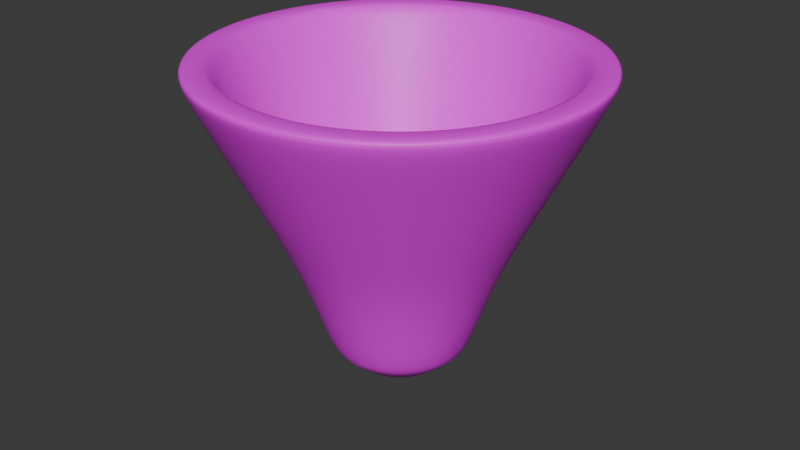 # Source: Cone.blend  (saved by Blender 4.1.24; exported with 4.5.12 LTS)
import bpy
from mathutils import Matrix  # noqa: F401  (used for matrix-valued properties, if any)

bpy.ops.wm.read_factory_settings(use_empty=True)
scene = bpy.context.scene
scene.name = 'Scene'

# ---- collections
col_collection = bpy.data.collections.new('Collection'); scene.collection.children.link(col_collection)

# ---- images (referenced by path relative to the original .blend; pixels are not part of the script)
import os
ASSET_DIR = os.environ.get("B2B_ASSET_DIR", "")  # directory of the original .blend (textures are referenced by path, not embedded)
HERE = os.path.dirname(os.path.abspath(__file__))  # packed textures are extracted next to this script under _unpacked/

def load_image(name, relpath, width, height, colorspace="sRGB"):
    """Load a texture the original file referenced (path relative to the .blend, or extracted next to this script)."""
    p = next((c for c in (os.path.join(HERE, relpath), os.path.join(ASSET_DIR, relpath)) if relpath and os.path.exists(c)), "")
    if p:
        img = bpy.data.images.load(p, check_existing=True)
        img.name = name
    else:  # same state as the original file: an image datablock whose file is absent (Cycles renders it pink)
        img = bpy.data.images.new(name, width, height)
        img.source = "FILE"
        img.filepath = "//" + (relpath or name)
    img.colorspace_settings.name = colorspace
    return img
img_colour_palette_png = load_image('colour_palette.png', 'textures/colour_palette.png', 1024, 1024, 'sRGB')

# ---- materials (node trees are filled in below, after node groups)
mat_colour_palette = bpy.data.materials.new('colour_palette')
mat_colour_palette.use_transparent_shadow = False

# ---- material node trees
mat_colour_palette.use_nodes = True; mat_colour_palette.node_tree.nodes.clear()
_N = mat_colour_palette.node_tree.nodes; _L = mat_colour_palette.node_tree.links
n0 = _N.new('ShaderNodeBsdfPrincipled'); n0.name = 'Principled BSDF'; n0.location = (10, 300)
n1 = _N.new('ShaderNodeOutputMaterial'); n1.name = 'Material Output'; n1.location = (300, 300)
n2 = _N.new('ShaderNodeTexImage'); n2.name = 'Image Texture'; n2.location = (-354, 301)
n2.image = img_colour_palette_png
_L.new(n0.outputs[0], n1.inputs[0])
_L.new(n2.outputs[0], n0.inputs[0])
n1.is_active_output = True

# ---- world
world_world = bpy.data.worlds.new('World'); scene.world = world_world
world_world.use_nodes = True; world_world.node_tree.nodes.clear()
_N = world_world.node_tree.nodes; _L = world_world.node_tree.links
n0 = _N.new('ShaderNodeOutputWorld'); n0.name = 'World Output'; n0.location = (300, 300)
n1 = _N.new('ShaderNodeBackground'); n1.name = 'Background'; n1.location = (10, 300)
n1.inputs[0].default_value = (0.05088, 0.05088, 0.05088, 1.0)
_L.new(n1.outputs[0], n0.inputs[0])
n0.is_active_output = True
world_world.color = (0.05088, 0.05088, 0.05088)
world_world.use_sun_shadow = False
world_world.sun_shadow_jitter_overblur = 0.0

# ---- meshes
me_cone = bpy.data.meshes.new('Cone')
me_cone.from_pydata([(0.0, 0.8237, -1.0), (0.1607, 0.8079, -1.0), (0.3152, 0.761, -1.0), (0.4576, 0.6849, -1.0), (0.5825, 0.5825, -1.0), (0.6849, 0.4576, -1.0), (0.761, 0.3152, -1.0), (0.8079, 0.1607, -1.0), (0.8237, 0.0, -1.0), (0.8079, -0.1607, -1.0), (0.761, -0.3152, -1.0), (0.6849, -0.4576, -1.0), (0.5825, -0.5825, -1.0), (0.4576, -0.6849, -1.0), (0.3152, -0.761, -1.0), (0.1607, -0.8079, -1.0), (0.0, -0.8237, -1.0), (-0.1607, -0.8079, -1.0), (-0.3152, -0.761, -1.0), (-0.4576, -0.6849, -1.0), (-0.5825, -0.5825, -1.0), (-0.6849, -0.4576, -1.0), (-0.761, -0.3152, -1.0), (-0.8079, -0.1607, -1.0), (-0.8237, 0.0, -1.0), (-0.8079, 0.1607, -1.0), (-0.761, 0.3152, -1.0), (-0.6849, 0.4576, -1.0), (-0.5825, 0.5825, -1.0), (-0.4576, 0.6849, -1.0), (-0.3152, 0.761, -1.0), (-0.1607, 0.8079, -1.0), (-0.3272, -0.003013, 0.4697), (0.0, 0.849, -0.698), (0.1656, 0.8327, -0.698), (0.3249, 0.7844, -0.6981), (0.4718, 0.706, -0.6983), (0.6005, 0.6005, -0.6985), (0.7063, 0.4719, -0.6988), (0.7849, 0.3251, -0.6992), (0.8334, 0.1658, -0.6995), (0.8499, 0.0, -0.6999), (0.8338, -0.1659, -0.7002), (0.7856, -0.3254, -0.7006), (0.7071, -0.4725, -0.7009), (0.6015, -0.6015, -0.7012), (0.4726, -0.7073, -0.7014), (0.3256, -0.786, -0.7016), (0.166, -0.8345, -0.7017), (0.0, -0.8509, -0.7018), (-0.166, -0.8345, -0.7017), (-0.3256, -0.786, -0.7016), (-0.4726, -0.7073, -0.7014), (-0.6015, -0.6015, -0.7012), (-0.7071, -0.4725, -0.7009), (-0.7856, -0.3254, -0.7006), (-0.8338, -0.1659, -0.7002), (-0.8499, 0.0, -0.6999), (-0.8334, 0.1658, -0.6995), (-0.7849, 0.3251, -0.6992), (-0.7063, 0.4719, -0.6988), (-0.6005, 0.6005, -0.6985), (-0.4718, 0.706, -0.6983), (-0.3249, 0.7844, -0.6981), (-0.1656, 0.8327, -0.698), (0.0, 0.7507, -0.5013), (0.1464, 0.7362, -0.5013), (0.2873, 0.6935, -0.5013), (0.417, 0.6242, -0.5013), (0.5308, 0.5308, -0.5013), (0.6242, 0.417, -0.5013), (0.6935, 0.2873, -0.5013), (0.7362, 0.1464, -0.5013), (0.7507, 0.0, -0.5013), (0.7362, -0.1464, -0.5013), (0.6935, -0.2873, -0.5013), (0.6242, -0.417, -0.5013), (0.5308, -0.5308, -0.5013), (0.417, -0.6242, -0.5013), (0.2873, -0.6935, -0.5013), (0.1464, -0.7362, -0.5013), (0.0, -0.7507, -0.5013), (-0.1464, -0.7362, -0.5013), (-0.2873, -0.6935, -0.5013), (-0.417, -0.6242, -0.5013), (-0.5308, -0.5308, -0.5013), (-0.6242, -0.417, -0.5013), (-0.6935, -0.2873, -0.5013), (-0.7362, -0.1464, -0.5013), (-0.7507, 0.0, -0.5013), (-0.7362, 0.1464, -0.5013), (-0.6935, 0.2873, -0.5013), (-0.6242, 0.417, -0.5013), (-0.5308, 0.5308, -0.5013), (-0.417, 0.6242, -0.5013), (-0.2873, 0.6935, -0.5013), (-0.1464, 0.7362, -0.5013), (0.0, 0.6504, -0.3008), (0.1269, 0.6379, -0.3008), (0.2489, 0.6009, -0.3008), (0.3613, 0.5408, -0.3008), (0.4599, 0.4599, -0.3008), (0.5408, 0.3613, -0.3008), (0.6009, 0.2489, -0.3008), (0.6379, 0.1269, -0.3008), (0.6504, 0.0, -0.3008), (0.6379, -0.1269, -0.3008), (0.6009, -0.2489, -0.3008), (0.5408, -0.3613, -0.3008), (0.4599, -0.4599, -0.3008), (0.3613, -0.5408, -0.3008), (0.2489, -0.6009, -0.3008), (0.1269, -0.6379, -0.3008), (0.0, -0.6504, -0.3008), (-0.1269, -0.6379, -0.3008), (-0.2489, -0.6009, -0.3008), (-0.3613, -0.5408, -0.3008), (-0.4599, -0.4599, -0.3008), (-0.5408, -0.3613, -0.3008), (-0.6009, -0.2489, -0.3008), (-0.6379, -0.1269, -0.3008), (-0.6504, 0.0, -0.3008), (-0.6379, 0.1269, -0.3008), (-0.6009, 0.2489, -0.3008), (-0.5408, 0.3613, -0.3008), (-0.4599, 0.4599, -0.3008), (-0.3613, 0.5408, -0.3008), (-0.2489, 0.6009, -0.3008), (-0.1269, 0.6379, -0.3008), (0.0, 0.5501, -0.1003), (0.1073, 0.5396, -0.1003), (0.2105, 0.5083, -0.1003), (0.3056, 0.4574, -0.1003), (0.389, 0.389, -0.1003), (0.4574, 0.3056, -0.1003), (0.5083, 0.2105, -0.1003), (0.5396, 0.1073, -0.1003), (0.5501, 0.0, -0.1003), (0.5396, -0.1073, -0.1003), (0.5083, -0.2105, -0.1003), (0.4574, -0.3056, -0.1003), (0.389, -0.389, -0.1003), (0.3056, -0.4574, -0.1003), (0.2105, -0.5083, -0.1003), (0.1073, -0.5396, -0.1003), (0.0, -0.5501, -0.1003), (-0.1073, -0.5396, -0.1003), (-0.2105, -0.5083, -0.1003), (-0.3056, -0.4574, -0.1003), (-0.389, -0.389, -0.1003), (-0.4574, -0.3056, -0.1003), (-0.5083, -0.2105, -0.1003), (-0.5396, -0.1073, -0.1003), (-0.5501, 0.0, -0.1003), (-0.5396, 0.1073, -0.1003), (-0.5083, 0.2105, -0.1003), (-0.4574, 0.3056, -0.1003), (-0.389, 0.389, -0.1003), (-0.3056, 0.4574, -0.1003), (-0.2105, 0.5083, -0.1003), (-0.1073, 0.5396, -0.1003), (-1.383e-24, 0.4504, 0.1403), (0.08788, 0.4418, 0.1403), (0.1724, 0.4162, 0.1402), (0.2503, 0.3746, 0.14), (0.3187, 0.3187, 0.1397), (0.3748, 0.2505, 0.1394), (0.4166, 0.1726, 0.139), (0.4424, 0.088, 0.1386), (0.4512, 6.132e-09, 0.1381), (0.4427, -0.08806, 0.1377), (0.4172, -0.1728, 0.1373), (0.3756, -0.2509, 0.1369), (0.3195, -0.3195, 0.1365), (0.2511, -0.3758, 0.1362), (0.173, -0.4176, 0.136), (0.08819, -0.4433, 0.1359), (-1.339e-24, -0.452, 0.1358), (-0.08819, -0.4433, 0.1359), (-0.173, -0.4176, 0.136), (-0.2511, -0.3758, 0.1362), (-0.3195, -0.3195, 0.1365), (-0.3756, -0.2509, 0.1368), (-0.4172, -0.1728, 0.1372), (-0.4427, -0.08806, 0.1376), (-0.4512, 6.125e-09, 0.1381), (-0.4424, 0.088, 0.1385), (-0.4166, 0.1726, 0.1389), (-0.3748, 0.2505, 0.1393), (-0.3187, 0.3187, 0.1397), (-0.2503, 0.3746, 0.14), (-0.1724, 0.4162, 0.1402), (-0.08788, 0.4418, 0.1403), (-5.054e-24, 0.3504, 0.45), (0.06836, 0.3437, 0.4499), (0.1341, 0.3238, 0.4499), (0.1947, 0.2914, 0.4497), (0.2479, 0.2479, 0.4496), (0.2916, 0.1948, 0.4493), (0.3241, 0.1342, 0.4491), (0.3441, 0.06845, 0.4488), (0.351, 2.273e-08, 0.4485), (0.3444, -0.0685, 0.4482), (0.3245, -0.1344, 0.4479), (0.2921, -0.1952, 0.4477), (0.2485, -0.2485, 0.4474), (0.1953, -0.2923, 0.4472), (0.1345, -0.3248, 0.4471), (0.06859, -0.3448, 0.447), (-5.036e-24, -0.3516, 0.447), (-0.06859, -0.3448, 0.447), (-0.1345, -0.3248, 0.4471), (-0.1953, -0.2923, 0.4472), (-0.2485, -0.2485, 0.4474), (-0.2921, -0.1952, 0.4476), (-0.3245, -0.1344, 0.4479), (-0.3444, -0.0685, 0.4481), (-0.351, 2.271e-08, 0.4484), (-0.3441, 0.06845, 0.4487), (-0.3241, 0.1342, 0.449), (-0.2916, 0.1948, 0.4493), (-0.2479, 0.2479, 0.4495), (-0.1947, 0.2914, 0.4497), (-0.1341, 0.3238, 0.4498), (-0.06836, 0.3437, 0.4499), (-0.2971, -0.07376, 0.4885), (-0.2549, -0.141, 0.5017), (-0.2022, -0.2023, 0.5063), (-0.141, -0.2551, 0.5013), (-0.07375, -0.2975, 0.4876), (-0.002968, -0.3278, 0.4683), (-0.2952, 0.06491, 0.4924), (-0.2542, -0.006179, 0.535), (-0.2027, -0.07631, 0.5668), (-0.1425, -0.1428, 0.5787), (-0.07614, -0.203, 0.5664), (-0.006014, -0.2547, 0.534), (0.06513, -0.2958, 0.4909), (-0.2502, 0.1319, 0.51), (-0.1987, 0.06445, 0.5734), (-0.1391, -0.005066, 0.6238), (-0.07362, -0.07392, 0.6435), (-0.004779, -0.1395, 0.6233), (0.06476, -0.1992, 0.5724), (0.1323, -0.2508, 0.5085), (-0.1948, 0.1947, 0.5168), (-0.1342, 0.134, 0.5887), (-0.06841, 0.06818, 0.6475), (4.27e-05, -0.000295, 0.6717), (0.06854, -0.06877, 0.647), (0.1344, -0.1346, 0.5877), (0.1952, -0.1953, 0.5153), (-0.1319, 0.25, 0.5105), (-0.06457, 0.1984, 0.5739), (0.004848, 0.1388, 0.6243), (0.07364, 0.07333, 0.644), (0.1392, 0.004561, 0.6238), (0.1989, -0.06488, 0.5729), (0.2506, -0.1323, 0.509), (-0.06491, 0.2948, 0.4934), (0.006047, 0.2538, 0.536), (0.07604, 0.2022, 0.5679), (0.1424, 0.1422, 0.5798), (0.2026, 0.07587, 0.5675), (0.2542, 0.005882, 0.5351), (0.2954, -0.06512, 0.4919), (0.002972, 0.3267, 0.4711), (0.07356, 0.2965, 0.4901), (0.1407, 0.2543, 0.5034), (0.2018, 0.2017, 0.508), (0.2546, 0.1407, 0.5029), (0.2969, 0.07355, 0.4892), (0.3273, 0.002927, 0.4698), (0.0, 1.0, -1.0), (0.1951, 0.9808, -1.0), (0.3827, 0.9239, -1.0), (0.5556, 0.8315, -1.0), (0.7071, 0.7071, -1.0), (0.8315, 0.5556, -1.0), (0.9239, 0.3827, -1.0), (0.9808, 0.1951, -1.0), (1.0, 0.0, -1.0), (0.9808, -0.1951, -1.0), (0.9239, -0.3827, -1.0), (0.8315, -0.5556, -1.0), (0.7071, -0.7071, -1.0), (0.5556, -0.8315, -1.0), (0.3827, -0.9239, -1.0), (0.1951, -0.9808, -1.0), (0.0, -1.0, -1.0), (-0.1951, -0.9808, -1.0), (-0.3827, -0.9239, -1.0), (-0.5556, -0.8315, -1.0), (-0.7071, -0.7071, -1.0), (-0.8315, -0.5556, -1.0), (-0.9239, -0.3827, -1.0), (-0.9808, -0.1951, -1.0), (-1.0, 0.0, -1.0), (-0.9808, 0.1951, -1.0), (-0.9239, 0.3827, -1.0), (-0.8315, 0.5556, -1.0), (-0.7071, 0.7071, -1.0), (-0.5556, 0.8315, -1.0), (-0.3827, 0.9239, -1.0), (-0.1951, 0.9808, -1.0), (-4.693e-08, 0.1134, 0.553), (0.02213, 0.1113, 0.553), (0.04341, 0.1048, 0.553), (0.06303, 0.09433, 0.553), (0.08022, 0.08022, 0.553), (0.09433, 0.06303, 0.553), (0.1048, 0.04341, 0.553), (0.1113, 0.02213, 0.553), (0.1134, 4.58e-08, 0.553), (0.1113, -0.02213, 0.553), (0.1048, -0.04341, 0.553), (0.09433, -0.06303, 0.553), (0.08022, -0.08022, 0.553), (0.06303, -0.09433, 0.553), (0.04341, -0.1048, 0.553), (0.02213, -0.1113, 0.553), (-4.693e-08, -0.1134, 0.553), (-0.02213, -0.1113, 0.553), (-0.04341, -0.1048, 0.553), (-0.06303, -0.09433, 0.553), (-0.08022, -0.08022, 0.553), (-0.09433, -0.06303, 0.553), (-0.1048, -0.04341, 0.553), (-0.1113, -0.02213, 0.553), (-0.1134, 4.58e-08, 0.553), (-0.1113, 0.02213, 0.553), (-0.1048, 0.04341, 0.553), (-0.09433, 0.06303, 0.553), (-0.08022, 0.08022, 0.553), (-0.06303, 0.09433, 0.553), (-0.04341, 0.1048, 0.553), (-0.02213, 0.1113, 0.553)], [], [(262, 269, 268, 261), (255, 262, 261, 254), (248, 255, 254, 247), (241, 248, 247, 240), (234, 241, 240, 233), (227, 234, 233, 226), (213, 227, 226, 214), (268, 196, 195, 267), (261, 268, 267, 260), (254, 261, 260, 253), (247, 254, 253, 246), (240, 247, 246, 239), (233, 240, 239, 232), (226, 233, 232, 225), (214, 226, 225, 215), (267, 195, 194, 266), (260, 267, 266, 259), (253, 260, 259, 252), (246, 253, 252, 245), (239, 246, 245, 238), (232, 239, 238, 231), (225, 232, 231, 32), (215, 225, 32, 216), (266, 194, 193, 224), (259, 266, 224, 223), (252, 259, 223, 222), (245, 252, 222, 221), (238, 245, 221, 220), (231, 238, 220, 219), (32, 231, 219, 218), (23, 24, 329, 328), (216, 32, 218, 217), (269, 197, 196, 268), (303, 63, 64, 304), (302, 62, 63, 303), (301, 61, 62, 302), (300, 60, 61, 301), (299, 59, 60, 300), (298, 58, 59, 299), (297, 57, 58, 298), (296, 56, 57, 297), (295, 55, 56, 296), (294, 54, 55, 295), (293, 53, 54, 294), (292, 52, 53, 293), (291, 51, 52, 292), (290, 50, 51, 291), (289, 49, 50, 290), (288, 48, 49, 289), (287, 47, 48, 288), (286, 46, 47, 287), (285, 45, 46, 286), (284, 44, 45, 285), (283, 43, 44, 284), (282, 42, 43, 283), (281, 41, 42, 282), (280, 40, 41, 281), (279, 39, 40, 280), (278, 38, 39, 279), (277, 37, 38, 278), (276, 36, 37, 277), (275, 35, 36, 276), (274, 34, 35, 275), (273, 33, 34, 274), (304, 64, 33, 273), (63, 95, 96, 64), (62, 94, 95, 63), (61, 93, 94, 62), (60, 92, 93, 61), (59, 91, 92, 60), (58, 90, 91, 59), (57, 89, 90, 58), (56, 88, 89, 57), (55, 87, 88, 56), (54, 86, 87, 55), (53, 85, 86, 54), (52, 84, 85, 53), (51, 83, 84, 52), (50, 82, 83, 51), (49, 81, 82, 50), (48, 80, 81, 49), (47, 79, 80, 48), (46, 78, 79, 47), (45, 77, 78, 46), (44, 76, 77, 45), (43, 75, 76, 44), (42, 74, 75, 43), (41, 73, 74, 42), (40, 72, 73, 41), (39, 71, 72, 40), (38, 70, 71, 39), (37, 69, 70, 38), (36, 68, 69, 37), (35, 67, 68, 36), (34, 66, 67, 35), (33, 65, 66, 34), (64, 96, 65, 33), (95, 127, 128, 96), (94, 126, 127, 95), (93, 125, 126, 94), (92, 124, 125, 93), (91, 123, 124, 92), (90, 122, 123, 91), (89, 121, 122, 90), (88, 120, 121, 89), (87, 119, 120, 88), (86, 118, 119, 87), (85, 117, 118, 86), (84, 116, 117, 85), (83, 115, 116, 84), (82, 114, 115, 83), (81, 113, 114, 82), (80, 112, 113, 81), (79, 111, 112, 80), (78, 110, 111, 79), (77, 109, 110, 78), (76, 108, 109, 77), (75, 107, 108, 76), (74, 106, 107, 75), (73, 105, 106, 74), (72, 104, 105, 73), (71, 103, 104, 72), (70, 102, 103, 71), (69, 101, 102, 70), (68, 100, 101, 69), (67, 99, 100, 68), (66, 98, 99, 67), (65, 97, 98, 66), (96, 128, 97, 65), (127, 159, 160, 128), (126, 158, 159, 127), (125, 157, 158, 126), (124, 156, 157, 125), (123, 155, 156, 124), (122, 154, 155, 123), (121, 153, 154, 122), (120, 152, 153, 121), (119, 151, 152, 120), (118, 150, 151, 119), (117, 149, 150, 118), (116, 148, 149, 117), (115, 147, 148, 116), (114, 146, 147, 115), (113, 145, 146, 114), (112, 144, 145, 113), (111, 143, 144, 112), (110, 142, 143, 111), (109, 141, 142, 110), (108, 140, 141, 109), (107, 139, 140, 108), (106, 138, 139, 107), (105, 137, 138, 106), (104, 136, 137, 105), (103, 135, 136, 104), (102, 134, 135, 103), (101, 133, 134, 102), (100, 132, 133, 101), (99, 131, 132, 100), (98, 130, 131, 99), (97, 129, 130, 98), (128, 160, 129, 97), (159, 191, 192, 160), (158, 190, 191, 159), (157, 189, 190, 158), (156, 188, 189, 157), (155, 187, 188, 156), (154, 186, 187, 155), (153, 185, 186, 154), (152, 184, 185, 153), (151, 183, 184, 152), (150, 182, 183, 151), (149, 181, 182, 150), (148, 180, 181, 149), (147, 179, 180, 148), (146, 178, 179, 147), (145, 177, 178, 146), (144, 176, 177, 145), (143, 175, 176, 144), (142, 174, 175, 143), (141, 173, 174, 142), (140, 172, 173, 141), (139, 171, 172, 140), (138, 170, 171, 139), (137, 169, 170, 138), (136, 168, 169, 137), (135, 167, 168, 136), (134, 166, 167, 135), (133, 165, 166, 134), (132, 164, 165, 133), (131, 163, 164, 132), (130, 162, 163, 131), (129, 161, 162, 130), (160, 192, 161, 129), (191, 223, 224, 192), (190, 222, 223, 191), (189, 221, 222, 190), (188, 220, 221, 189), (187, 219, 220, 188), (186, 218, 219, 187), (185, 217, 218, 186), (184, 216, 217, 185), (183, 215, 216, 184), (182, 214, 215, 183), (181, 213, 214, 182), (180, 212, 213, 181), (179, 211, 212, 180), (178, 210, 211, 179), (177, 209, 210, 178), (176, 208, 209, 177), (175, 207, 208, 176), (174, 206, 207, 175), (173, 205, 206, 174), (172, 204, 205, 173), (171, 203, 204, 172), (170, 202, 203, 171), (169, 201, 202, 170), (168, 200, 201, 169), (167, 199, 200, 168), (166, 198, 199, 167), (165, 197, 198, 166), (164, 196, 197, 165), (163, 195, 196, 164), (162, 194, 195, 163), (161, 193, 194, 162), (192, 224, 193, 161), (212, 228, 227, 213), (228, 235, 234, 227), (235, 242, 241, 234), (242, 249, 248, 241), (249, 256, 255, 248), (256, 263, 262, 255), (263, 270, 269, 262), (270, 198, 197, 269), (211, 229, 228, 212), (229, 236, 235, 228), (236, 243, 242, 235), (243, 250, 249, 242), (250, 257, 256, 249), (257, 264, 263, 256), (264, 271, 270, 263), (271, 199, 198, 270), (210, 230, 229, 211), (230, 237, 236, 229), (237, 244, 243, 236), (244, 251, 250, 243), (251, 258, 257, 250), (258, 265, 264, 257), (265, 272, 271, 264), (272, 200, 199, 271), (209, 208, 230, 210), (208, 207, 237, 230), (207, 206, 244, 237), (206, 205, 251, 244), (205, 204, 258, 251), (204, 203, 265, 258), (203, 202, 272, 265), (202, 201, 200, 272), (1, 0, 273, 274), (2, 1, 274, 275), (3, 2, 275, 276), (4, 3, 276, 277), (5, 4, 277, 278), (6, 5, 278, 279), (7, 6, 279, 280), (8, 7, 280, 281), (9, 8, 281, 282), (10, 9, 282, 283), (11, 10, 283, 284), (12, 11, 284, 285), (13, 12, 285, 286), (14, 13, 286, 287), (15, 14, 287, 288), (16, 15, 288, 289), (17, 16, 289, 290), (18, 17, 290, 291), (19, 18, 291, 292), (20, 19, 292, 293), (21, 20, 293, 294), (22, 21, 294, 295), (23, 22, 295, 296), (24, 23, 296, 297), (25, 24, 297, 298), (26, 25, 298, 299), (27, 26, 299, 300), (28, 27, 300, 301), (29, 28, 301, 302), (30, 29, 302, 303), (31, 30, 303, 304), (0, 31, 304, 273), (305, 306, 307, 308, 309, 310, 311, 312, 313, 314, 315, 316, 317, 318, 319, 320, 321, 322, 323, 324, 325, 326, 327, 328, 329, 330, 331, 332, 333, 334, 335, 336), (10, 11, 316, 315), (24, 25, 330, 329), (11, 12, 317, 316), (25, 26, 331, 330), (12, 13, 318, 317), (26, 27, 332, 331), (13, 14, 319, 318), (0, 1, 306, 305), (27, 28, 333, 332), (14, 15, 320, 319), (1, 2, 307, 306), (28, 29, 334, 333), (15, 16, 321, 320), (2, 3, 308, 307), (29, 30, 335, 334), (16, 17, 322, 321), (3, 4, 309, 308), (30, 31, 336, 335), (17, 18, 323, 322), (4, 5, 310, 309), (31, 0, 305, 336), (18, 19, 324, 323), (5, 6, 311, 310), (19, 20, 325, 324), (6, 7, 312, 311), (20, 21, 326, 325), (7, 8, 313, 312), (21, 22, 327, 326), (8, 9, 314, 313), (22, 23, 328, 327), (9, 10, 315, 314)])
me_cone.polygons.foreach_set('use_smooth', [True] * 321)
_uv = me_cone.uv_layers.new(name='UVMap')
_uv.uv.foreach_set('vector', [0.8292, 0.7336, 0.829, 0.7337, 0.8289, 0.7337, 0.829, 0.7336, 0.8293, 0.7334, 0.8292, 0.7336, 0.829, 0.7336, 0.8292, 0.7335, 0.8295, 0.7333, 0.8293, 0.7334, 0.8292, 0.7335, 0.8293, 0.7334, 0.8297, 0.7334, 0.8295, 0.7333, 0.8293, 0.7334, 0.8295, 0.7335, 0.8298, 0.7336, 0.8297, 0.7334, 0.8295, 0.7335, 0.8297, 0.7336, 0.83, 0.7337, 0.8298, 0.7336, 0.8297, 0.7336, 0.8298, 0.7337, 0.8301, 0.7339, 0.83, 0.7337, 0.8298, 0.7337, 0.83, 0.7339, 0.8289, 0.7337, 0.8288, 0.7339, 0.8287, 0.7339, 0.8288, 0.7338, 0.829, 0.7336, 0.8289, 0.7337, 0.8288, 0.7338, 0.8289, 0.7337, 0.8292, 0.7335, 0.829, 0.7336, 0.8289, 0.7337, 0.829, 0.7336, 0.8293, 0.7334, 0.8292, 0.7335, 0.829, 0.7336, 0.8292, 0.7335, 0.8295, 0.7335, 0.8293, 0.7334, 0.8292, 0.7335, 0.8293, 0.7336, 0.8297, 0.7336, 0.8295, 0.7335, 0.8293, 0.7336, 0.8295, 0.7337, 0.8298, 0.7337, 0.8297, 0.7336, 0.8295, 0.7337, 0.8297, 0.7338, 0.83, 0.7339, 0.8298, 0.7337, 0.8297, 0.7338, 0.8298, 0.7339, 0.8288, 0.7338, 0.8287, 0.7339, 0.8287, 0.7339, 0.8287, 0.7338, 0.8289, 0.7337, 0.8288, 0.7338, 0.8287, 0.7338, 0.8288, 0.7338, 0.829, 0.7336, 0.8289, 0.7337, 0.8288, 0.7338, 0.8289, 0.7337, 0.8292, 0.7335, 0.829, 0.7336, 0.8289, 0.7337, 0.829, 0.7337, 0.8293, 0.7336, 0.8292, 0.7335, 0.829, 0.7337, 0.8292, 0.7337, 0.8295, 0.7337, 0.8293, 0.7336, 0.8292, 0.7337, 0.8293, 0.7338, 0.8297, 0.7338, 0.8295, 0.7337, 0.8293, 0.7338, 0.8295, 0.7338, 0.8298, 0.7339, 0.8297, 0.7338, 0.8295, 0.7338, 0.8297, 0.7339, 0.8287, 0.7338, 0.8287, 0.7339, 0.8287, 0.7339, 0.8287, 0.7339, 0.8288, 0.7338, 0.8287, 0.7338, 0.8287, 0.7339, 0.8287, 0.7339, 0.8289, 0.7337, 0.8288, 0.7338, 0.8287, 0.7339, 0.8288, 0.7339, 0.829, 0.7337, 0.8289, 0.7337, 0.8288, 0.7339, 0.8289, 0.7339, 0.8292, 0.7337, 0.829, 0.7337, 0.8289, 0.7339, 0.829, 0.7339, 0.8293, 0.7338, 0.8292, 0.7337, 0.829, 0.7339, 0.8292, 0.7339, 0.8295, 0.7338, 0.8293, 0.7338, 0.8292, 0.7339, 0.8293, 0.7339, 0.1623, 0.6375, 0.162, 0.6375, 0.162, 0.6347, 0.1621, 0.6347, 0.8297, 0.7339, 0.8295, 0.7338, 0.8293, 0.7339, 0.8295, 0.7339, 0.829, 0.7337, 0.8289, 0.7339, 0.8288, 0.7339, 0.8289, 0.7337, 0.8273, 0.7373, 0.8276, 0.7366, 0.8275, 0.7366, 0.8272, 0.7373, 0.8275, 0.7373, 0.8278, 0.7366, 0.8276, 0.7366, 0.8273, 0.7373, 0.8278, 0.7373, 0.8281, 0.7366, 0.8278, 0.7366, 0.8275, 0.7373, 0.8282, 0.7373, 0.8284, 0.7366, 0.8281, 0.7366, 0.8278, 0.7373, 0.8286, 0.7373, 0.8287, 0.7366, 0.8284, 0.7366, 0.8282, 0.7373, 0.829, 0.7373, 0.8291, 0.7366, 0.8287, 0.7366, 0.8286, 0.7373, 0.8295, 0.7373, 0.8295, 0.7366, 0.8291, 0.7366, 0.829, 0.7373, 0.83, 0.7373, 0.8299, 0.7366, 0.8295, 0.7366, 0.8295, 0.7373, 0.8304, 0.7373, 0.8303, 0.7366, 0.8299, 0.7366, 0.83, 0.7373, 0.8308, 0.7373, 0.8306, 0.7366, 0.8303, 0.7366, 0.8304, 0.7373, 0.8312, 0.7373, 0.8309, 0.7366, 0.8306, 0.7366, 0.8308, 0.7373, 0.8315, 0.7373, 0.8312, 0.7366, 0.8309, 0.7366, 0.8312, 0.7373, 0.8317, 0.7373, 0.8313, 0.7366, 0.8312, 0.7366, 0.8315, 0.7373, 0.8318, 0.7373, 0.8315, 0.7366, 0.8313, 0.7366, 0.8317, 0.7373, 0.8318, 0.7373, 0.8315, 0.7366, 0.8315, 0.7366, 0.8318, 0.7373, 0.8318, 0.7373, 0.8315, 0.7366, 0.8315, 0.7366, 0.8318, 0.7373, 0.8317, 0.7373, 0.8313, 0.7366, 0.8315, 0.7366, 0.8318, 0.7373, 0.8315, 0.7373, 0.8312, 0.7366, 0.8313, 0.7366, 0.8317, 0.7373, 0.8312, 0.7373, 0.8309, 0.7366, 0.8312, 0.7366, 0.8315, 0.7373, 0.8308, 0.7373, 0.8306, 0.7366, 0.8309, 0.7366, 0.8312, 0.7373, 0.8304, 0.7373, 0.8303, 0.7366, 0.8306, 0.7366, 0.8308, 0.7373, 0.83, 0.7373, 0.8299, 0.7366, 0.8303, 0.7366, 0.8304, 0.7373, 0.8295, 0.7373, 0.8295, 0.7366, 0.8299, 0.7366, 0.83, 0.7373, 0.829, 0.7373, 0.8291, 0.7366, 0.8295, 0.7366, 0.8295, 0.7373, 0.8286, 0.7373, 0.8287, 0.7366, 0.8291, 0.7366, 0.829, 0.7373, 0.8282, 0.7373, 0.8284, 0.7366, 0.8287, 0.7366, 0.8286, 0.7373, 0.8278, 0.7373, 0.8281, 0.7366, 0.8284, 0.7366, 0.8282, 0.7373, 0.8275, 0.7373, 0.8278, 0.7366, 0.8281, 0.7366, 0.8278, 0.7373, 0.8273, 0.7373, 0.8276, 0.7366, 0.8278, 0.7366, 0.8275, 0.7373, 0.8272, 0.7373, 0.8275, 0.7366, 0.8276, 0.7366, 0.8273, 0.7373, 0.8271, 0.7373, 0.8275, 0.7366, 0.8275, 0.7366, 0.8272, 0.7373, 0.8272, 0.7373, 0.8275, 0.7366, 0.8275, 0.7366, 0.8271, 0.7373, 0.1606, 0.6369, 0.1608, 0.6366, 0.1607, 0.6366, 0.1605, 0.6369, 0.1608, 0.6369, 0.1609, 0.6366, 0.1608, 0.6366, 0.1606, 0.6369, 0.1609, 0.6369, 0.1611, 0.6366, 0.1609, 0.6366, 0.1608, 0.6369, 0.1612, 0.6369, 0.1613, 0.6366, 0.1611, 0.6366, 0.1609, 0.6369, 0.1614, 0.637, 0.1615, 0.6366, 0.1613, 0.6366, 0.1612, 0.6369, 0.1617, 0.637, 0.1618, 0.6366, 0.1615, 0.6366, 0.1614, 0.637, 0.162, 0.637, 0.162, 0.6366, 0.1618, 0.6366, 0.1617, 0.637, 0.1623, 0.637, 0.1623, 0.6366, 0.162, 0.6366, 0.162, 0.637, 0.1626, 0.637, 0.1626, 0.6366, 0.1623, 0.6366, 0.1623, 0.637, 0.1629, 0.637, 0.1628, 0.6366, 0.1626, 0.6366, 0.1626, 0.637, 0.1631, 0.637, 0.163, 0.6366, 0.1628, 0.6366, 0.1629, 0.637, 0.1633, 0.637, 0.1632, 0.6366, 0.163, 0.6366, 0.1631, 0.637, 0.1635, 0.637, 0.1633, 0.6366, 0.1632, 0.6366, 0.1633, 0.637, 0.1636, 0.637, 0.1634, 0.6366, 0.1633, 0.6366, 0.1635, 0.637, 0.1636, 0.637, 0.1634, 0.6366, 0.1634, 0.6366, 0.1636, 0.637, 0.1636, 0.637, 0.1634, 0.6366, 0.1634, 0.6366, 0.1636, 0.637, 0.1635, 0.637, 0.1633, 0.6366, 0.1634, 0.6366, 0.1636, 0.637, 0.1633, 0.637, 0.1632, 0.6366, 0.1633, 0.6366, 0.1635, 0.637, 0.1631, 0.637, 0.163, 0.6366, 0.1632, 0.6366, 0.1633, 0.637, 0.1629, 0.637, 0.1628, 0.6366, 0.163, 0.6366, 0.1631, 0.637, 0.1626, 0.637, 0.1626, 0.6366, 0.1628, 0.6366, 0.1629, 0.637, 0.1623, 0.637, 0.1623, 0.6366, 0.1626, 0.6366, 0.1626, 0.637, 0.162, 0.637, 0.162, 0.6366, 0.1623, 0.6366, 0.1623, 0.637, 0.1617, 0.637, 0.1618, 0.6366, 0.162, 0.6366, 0.162, 0.637, 0.1614, 0.637, 0.1615, 0.6366, 0.1618, 0.6366, 0.1617, 0.637, 0.1612, 0.6369, 0.1613, 0.6366, 0.1615, 0.6366, 0.1614, 0.637, 0.1609, 0.6369, 0.1611, 0.6366, 0.1613, 0.6366, 0.1612, 0.6369, 0.1608, 0.6369, 0.1609, 0.6366, 0.1611, 0.6366, 0.1609, 0.6369, 0.1606, 0.6369, 0.1608, 0.6366, 0.1609, 0.6366, 0.1608, 0.6369, 0.1605, 0.6369, 0.1607, 0.6366, 0.1608, 0.6366, 0.1606, 0.6369, 0.1605, 0.6369, 0.1607, 0.6366, 0.1607, 0.6366, 0.1605, 0.6369, 0.1605, 0.6369, 0.1607, 0.6366, 0.1607, 0.6366, 0.1605, 0.6369, 0.8279, 0.7361, 0.8281, 0.7356, 0.828, 0.7356, 0.8278, 0.7361, 0.828, 0.7361, 0.8282, 0.7356, 0.8281, 0.7356, 0.8279, 0.7361, 0.8282, 0.7361, 0.8284, 0.7356, 0.8282, 0.7356, 0.828, 0.7361, 0.8285, 0.7361, 0.8286, 0.7356, 0.8284, 0.7356, 0.8282, 0.7361, 0.8288, 0.7361, 0.8289, 0.7356, 0.8286, 0.7356, 0.8285, 0.7361, 0.8292, 0.7361, 0.8292, 0.7356, 0.8289, 0.7356, 0.8288, 0.7361, 0.8295, 0.7361, 0.8295, 0.7356, 0.8292, 0.7356, 0.8292, 0.7361, 0.8298, 0.7361, 0.8298, 0.7356, 0.8295, 0.7356, 0.8295, 0.7361, 0.8302, 0.7361, 0.8301, 0.7356, 0.8298, 0.7356, 0.8298, 0.7361, 0.8305, 0.7361, 0.8303, 0.7356, 0.8301, 0.7356, 0.8302, 0.7361, 0.8307, 0.7361, 0.8306, 0.7356, 0.8303, 0.7356, 0.8305, 0.7361, 0.831, 0.7361, 0.8308, 0.7356, 0.8306, 0.7356, 0.8307, 0.7361, 0.8311, 0.7361, 0.8309, 0.7356, 0.8308, 0.7356, 0.831, 0.7361, 0.8312, 0.7361, 0.831, 0.7356, 0.8309, 0.7356, 0.8311, 0.7361, 0.8313, 0.7361, 0.831, 0.7356, 0.831, 0.7356, 0.8312, 0.7361, 0.8312, 0.7361, 0.831, 0.7356, 0.831, 0.7356, 0.8313, 0.7361, 0.8311, 0.7361, 0.8309, 0.7356, 0.831, 0.7356, 0.8312, 0.7361, 0.831, 0.7361, 0.8308, 0.7356, 0.8309, 0.7356, 0.8311, 0.7361, 0.8307, 0.7361, 0.8306, 0.7356, 0.8308, 0.7356, 0.831, 0.7361, 0.8305, 0.7361, 0.8303, 0.7356, 0.8306, 0.7356, 0.8307, 0.7361, 0.8302, 0.7361, 0.8301, 0.7356, 0.8303, 0.7356, 0.8305, 0.7361, 0.8298, 0.7361, 0.8298, 0.7356, 0.8301, 0.7356, 0.8302, 0.7361, 0.8295, 0.7361, 0.8295, 0.7356, 0.8298, 0.7356, 0.8298, 0.7361, 0.8292, 0.7361, 0.8292, 0.7356, 0.8295, 0.7356, 0.8295, 0.7361, 0.8288, 0.7361, 0.8289, 0.7356, 0.8292, 0.7356, 0.8292, 0.7361, 0.8285, 0.7361, 0.8286, 0.7356, 0.8289, 0.7356, 0.8288, 0.7361, 0.8282, 0.7361, 0.8284, 0.7356, 0.8286, 0.7356, 0.8285, 0.7361, 0.828, 0.7361, 0.8282, 0.7356, 0.8284, 0.7356, 0.8282, 0.7361, 0.8279, 0.7361, 0.8281, 0.7356, 0.8282, 0.7356, 0.828, 0.7361, 0.8278, 0.7361, 0.828, 0.7356, 0.8281, 0.7356, 0.8279, 0.7361, 0.8277, 0.7361, 0.828, 0.7356, 0.828, 0.7356, 0.8278, 0.7361, 0.8278, 0.7361, 0.828, 0.7356, 0.828, 0.7356, 0.8277, 0.7361, 0.1609, 0.6362, 0.1611, 0.6359, 0.1611, 0.6359, 0.1609, 0.6362, 0.1611, 0.6362, 0.1612, 0.6359, 0.1611, 0.6359, 0.1609, 0.6362, 0.1612, 0.6362, 0.1613, 0.6359, 0.1612, 0.6359, 0.1611, 0.6362, 0.1614, 0.6362, 0.1615, 0.6359, 0.1613, 0.6359, 0.1612, 0.6362, 0.1616, 0.6362, 0.1617, 0.6359, 0.1615, 0.6359, 0.1614, 0.6362, 0.1618, 0.6362, 0.1618, 0.6359, 0.1617, 0.6359, 0.1616, 0.6362, 0.162, 0.6362, 0.162, 0.6359, 0.1618, 0.6359, 0.1618, 0.6362, 0.1623, 0.6362, 0.1622, 0.6359, 0.162, 0.6359, 0.162, 0.6362, 0.1625, 0.6362, 0.1624, 0.6359, 0.1622, 0.6359, 0.1623, 0.6362, 0.1627, 0.6362, 0.1626, 0.6359, 0.1624, 0.6359, 0.1625, 0.6362, 0.1629, 0.6362, 0.1627, 0.6359, 0.1626, 0.6359, 0.1627, 0.6362, 0.163, 0.6362, 0.1629, 0.6359, 0.1627, 0.6359, 0.1629, 0.6362, 0.1631, 0.6362, 0.163, 0.6359, 0.1629, 0.6359, 0.163, 0.6362, 0.1632, 0.6362, 0.163, 0.6359, 0.163, 0.6359, 0.1631, 0.6362, 0.1632, 0.6362, 0.163, 0.6359, 0.163, 0.6359, 0.1632, 0.6362, 0.1632, 0.6362, 0.163, 0.6359, 0.163, 0.6359, 0.1632, 0.6362, 0.1631, 0.6362, 0.163, 0.6359, 0.163, 0.6359, 0.1632, 0.6362, 0.163, 0.6362, 0.1629, 0.6359, 0.163, 0.6359, 0.1631, 0.6362, 0.1629, 0.6362, 0.1627, 0.6359, 0.1629, 0.6359, 0.163, 0.6362, 0.1627, 0.6362, 0.1626, 0.6359, 0.1627, 0.6359, 0.1629, 0.6362, 0.1625, 0.6362, 0.1624, 0.6359, 0.1626, 0.6359, 0.1627, 0.6362, 0.1623, 0.6362, 0.1622, 0.6359, 0.1624, 0.6359, 0.1625, 0.6362, 0.162, 0.6362, 0.162, 0.6359, 0.1622, 0.6359, 0.1623, 0.6362, 0.1618, 0.6362, 0.1618, 0.6359, 0.162, 0.6359, 0.162, 0.6362, 0.1616, 0.6362, 0.1617, 0.6359, 0.1618, 0.6359, 0.1618, 0.6362, 0.1614, 0.6362, 0.1615, 0.6359, 0.1617, 0.6359, 0.1616, 0.6362, 0.1612, 0.6362, 0.1613, 0.6359, 0.1615, 0.6359, 0.1614, 0.6362, 0.1611, 0.6362, 0.1612, 0.6359, 0.1613, 0.6359, 0.1612, 0.6362, 0.1609, 0.6362, 0.1611, 0.6359, 0.1612, 0.6359, 0.1611, 0.6362, 0.1609, 0.6362, 0.1611, 0.6359, 0.1611, 0.6359, 0.1609, 0.6362, 0.1609, 0.6362, 0.161, 0.6359, 0.1611, 0.6359, 0.1609, 0.6362, 0.1609, 0.6362, 0.1611, 0.6359, 0.161, 0.6359, 0.1609, 0.6362, 0.8283, 0.7352, 0.8285, 0.7346, 0.8285, 0.7346, 0.8282, 0.7352, 0.8284, 0.7352, 0.8286, 0.7346, 0.8285, 0.7346, 0.8283, 0.7352, 0.8286, 0.7352, 0.8287, 0.7346, 0.8286, 0.7346, 0.8284, 0.7352, 0.8288, 0.7352, 0.8289, 0.7346, 0.8287, 0.7346, 0.8286, 0.7352, 0.829, 0.7352, 0.8291, 0.7346, 0.8289, 0.7346, 0.8288, 0.7352, 0.8292, 0.7352, 0.8293, 0.7346, 0.8291, 0.7346, 0.829, 0.7352, 0.8295, 0.7352, 0.8295, 0.7346, 0.8293, 0.7346, 0.8292, 0.7352, 0.8297, 0.7352, 0.8297, 0.7346, 0.8295, 0.7346, 0.8295, 0.7352, 0.83, 0.7352, 0.8299, 0.7346, 0.8297, 0.7346, 0.8297, 0.7352, 0.8302, 0.7352, 0.8301, 0.7346, 0.8299, 0.7346, 0.83, 0.7352, 0.8304, 0.7352, 0.8302, 0.7346, 0.8301, 0.7346, 0.8302, 0.7352, 0.8306, 0.7352, 0.8304, 0.7346, 0.8302, 0.7346, 0.8304, 0.7352, 0.8307, 0.7352, 0.8305, 0.7346, 0.8304, 0.7346, 0.8306, 0.7352, 0.8308, 0.7352, 0.8305, 0.7346, 0.8305, 0.7346, 0.8307, 0.7352, 0.8308, 0.7352, 0.8306, 0.7346, 0.8305, 0.7346, 0.8308, 0.7352, 0.8308, 0.7352, 0.8305, 0.7346, 0.8306, 0.7346, 0.8308, 0.7352, 0.8307, 0.7352, 0.8305, 0.7346, 0.8305, 0.7346, 0.8308, 0.7352, 0.8306, 0.7352, 0.8304, 0.7346, 0.8305, 0.7346, 0.8307, 0.7352, 0.8304, 0.7352, 0.8302, 0.7346, 0.8304, 0.7346, 0.8306, 0.7352, 0.8302, 0.7352, 0.8301, 0.7346, 0.8302, 0.7346, 0.8304, 0.7352, 0.83, 0.7352, 0.8299, 0.7346, 0.8301, 0.7346, 0.8302, 0.7352, 0.8297, 0.7352, 0.8297, 0.7346, 0.8299, 0.7346, 0.83, 0.7352, 0.8295, 0.7352, 0.8295, 0.7346, 0.8297, 0.7346, 0.8297, 0.7352, 0.8292, 0.7352, 0.8293, 0.7346, 0.8295, 0.7346, 0.8295, 0.7352, 0.829, 0.7352, 0.8291, 0.7346, 0.8293, 0.7346, 0.8292, 0.7352, 0.8288, 0.7352, 0.8289, 0.7346, 0.8291, 0.7346, 0.829, 0.7352, 0.8286, 0.7352, 0.8287, 0.7346, 0.8289, 0.7346, 0.8288, 0.7352, 0.8284, 0.7352, 0.8286, 0.7346, 0.8287, 0.7346, 0.8286, 0.7352, 0.8283, 0.7352, 0.8285, 0.7346, 0.8286, 0.7346, 0.8284, 0.7352, 0.8282, 0.7352, 0.8285, 0.7346, 0.8285, 0.7346, 0.8283, 0.7352, 0.8282, 0.7352, 0.8284, 0.7346, 0.8285, 0.7346, 0.8282, 0.7352, 0.8282, 0.7352, 0.8285, 0.7346, 0.8284, 0.7346, 0.8282, 0.7352, 0.1613, 0.6354, 0.1614, 0.6349, 0.1614, 0.6349, 0.1612, 0.6354, 0.1614, 0.6354, 0.1615, 0.6349, 0.1614, 0.6349, 0.1613, 0.6354, 0.1615, 0.6354, 0.1616, 0.6349, 0.1615, 0.6349, 0.1614, 0.6354, 0.1616, 0.6354, 0.1617, 0.6349, 0.1616, 0.6349, 0.1615, 0.6354, 0.1617, 0.6354, 0.1618, 0.6349, 0.1617, 0.6349, 0.1616, 0.6354, 0.1619, 0.6354, 0.1619, 0.6349, 0.1618, 0.6349, 0.1617, 0.6354, 0.162, 0.6354, 0.162, 0.6349, 0.1619, 0.6349, 0.1619, 0.6354, 0.1622, 0.6354, 0.1622, 0.6349, 0.162, 0.6349, 0.162, 0.6354, 0.1623, 0.6354, 0.1623, 0.6349, 0.1622, 0.6349, 0.1622, 0.6354, 0.1625, 0.6354, 0.1624, 0.6349, 0.1623, 0.6349, 0.1623, 0.6354, 0.1626, 0.6354, 0.1625, 0.6349, 0.1624, 0.6349, 0.1625, 0.6354, 0.1627, 0.6354, 0.1626, 0.6349, 0.1625, 0.6349, 0.1626, 0.6354, 0.1628, 0.6354, 0.1626, 0.6349, 0.1626, 0.6349, 0.1627, 0.6354, 0.1628, 0.6354, 0.1627, 0.6349, 0.1626, 0.6349, 0.1628, 0.6354, 0.1629, 0.6354, 0.1627, 0.6349, 0.1627, 0.6349, 0.1628, 0.6354, 0.1628, 0.6354, 0.1627, 0.6349, 0.1627, 0.6349, 0.1629, 0.6354, 0.1628, 0.6354, 0.1626, 0.6349, 0.1627, 0.6349, 0.1628, 0.6354, 0.1627, 0.6354, 0.1626, 0.6349, 0.1626, 0.6349, 0.1628, 0.6354, 0.1626, 0.6354, 0.1625, 0.6349, 0.1626, 0.6349, 0.1627, 0.6354, 0.1625, 0.6354, 0.1624, 0.6349, 0.1625, 0.6349, 0.1626, 0.6354, 0.1623, 0.6354, 0.1623, 0.6349, 0.1624, 0.6349, 0.1625, 0.6354, 0.1622, 0.6354, 0.1622, 0.6349, 0.1623, 0.6349, 0.1623, 0.6354, 0.162, 0.6354, 0.162, 0.6349, 0.1622, 0.6349, 0.1622, 0.6354, 0.1619, 0.6354, 0.1619, 0.6349, 0.162, 0.6349, 0.162, 0.6354, 0.1617, 0.6354, 0.1618, 0.6349, 0.1619, 0.6349, 0.1619, 0.6354, 0.1616, 0.6354, 0.1617, 0.6349, 0.1618, 0.6349, 0.1617, 0.6354, 0.1615, 0.6354, 0.1616, 0.6349, 0.1617, 0.6349, 0.1616, 0.6354, 0.1614, 0.6354, 0.1615, 0.6349, 0.1616, 0.6349, 0.1615, 0.6354, 0.1613, 0.6354, 0.1614, 0.6349, 0.1615, 0.6349, 0.1614, 0.6354, 0.1612, 0.6354, 0.1614, 0.6349, 0.1614, 0.6349, 0.1613, 0.6354, 0.1612, 0.6354, 0.1614, 0.6349, 0.1614, 0.6349, 0.1612, 0.6354, 0.1612, 0.6354, 0.1614, 0.6349, 0.1614, 0.6349, 0.1612, 0.6354, 0.8302, 0.7339, 0.8301, 0.7337, 0.83, 0.7337, 0.8301, 0.7339, 0.8301, 0.7337, 0.83, 0.7336, 0.8298, 0.7336, 0.83, 0.7337, 0.83, 0.7336, 0.8298, 0.7335, 0.8297, 0.7334, 0.8298, 0.7336, 0.8298, 0.7335, 0.8297, 0.7334, 0.8295, 0.7333, 0.8297, 0.7334, 0.8297, 0.7334, 0.8295, 0.7335, 0.8293, 0.7334, 0.8295, 0.7333, 0.8295, 0.7335, 0.8293, 0.7336, 0.8292, 0.7336, 0.8293, 0.7334, 0.8293, 0.7336, 0.8292, 0.7337, 0.829, 0.7337, 0.8292, 0.7336, 0.8292, 0.7337, 0.829, 0.7339, 0.8289, 0.7339, 0.829, 0.7337, 0.8303, 0.7339, 0.8302, 0.7338, 0.8301, 0.7337, 0.8302, 0.7339, 0.8302, 0.7338, 0.8301, 0.7337, 0.83, 0.7336, 0.8301, 0.7337, 0.8301, 0.7337, 0.83, 0.7336, 0.8298, 0.7335, 0.83, 0.7336, 0.83, 0.7336, 0.8298, 0.7335, 0.8297, 0.7334, 0.8298, 0.7335, 0.8298, 0.7335, 0.8296, 0.7336, 0.8295, 0.7335, 0.8297, 0.7334, 0.8296, 0.7336, 0.8295, 0.7337, 0.8293, 0.7336, 0.8295, 0.7335, 0.8295, 0.7337, 0.8293, 0.7338, 0.8292, 0.7337, 0.8293, 0.7336, 0.8293, 0.7338, 0.8292, 0.7339, 0.829, 0.7339, 0.8292, 0.7337, 0.8303, 0.7339, 0.8303, 0.7338, 0.8302, 0.7338, 0.8303, 0.7339, 0.8303, 0.7338, 0.8302, 0.7338, 0.8301, 0.7337, 0.8302, 0.7338, 0.8302, 0.7338, 0.8301, 0.7337, 0.83, 0.7336, 0.8301, 0.7337, 0.8301, 0.7337, 0.83, 0.7337, 0.8298, 0.7335, 0.83, 0.7336, 0.83, 0.7337, 0.8298, 0.7337, 0.8296, 0.7336, 0.8298, 0.7335, 0.8298, 0.7337, 0.8296, 0.7338, 0.8295, 0.7337, 0.8296, 0.7336, 0.8296, 0.7338, 0.8295, 0.7338, 0.8293, 0.7338, 0.8295, 0.7337, 0.8295, 0.7338, 0.8293, 0.7339, 0.8292, 0.7339, 0.8293, 0.7338, 0.8303, 0.7339, 0.8303, 0.7339, 0.8303, 0.7338, 0.8303, 0.7339, 0.8303, 0.7339, 0.8303, 0.7339, 0.8302, 0.7338, 0.8303, 0.7338, 0.8303, 0.7339, 0.8302, 0.7339, 0.8301, 0.7337, 0.8302, 0.7338, 0.8302, 0.7339, 0.8301, 0.7339, 0.83, 0.7337, 0.8301, 0.7337, 0.8301, 0.7339, 0.83, 0.7339, 0.8298, 0.7337, 0.83, 0.7337, 0.83, 0.7339, 0.8298, 0.7339, 0.8296, 0.7338, 0.8298, 0.7337, 0.8298, 0.7339, 0.8297, 0.7339, 0.8295, 0.7338, 0.8296, 0.7338, 0.8297, 0.7339, 0.8295, 0.7339, 0.8293, 0.7339, 0.8295, 0.7338, 0.8276, 0.7373, 0.8276, 0.7373, 0.8271, 0.7373, 0.8272, 0.7373, 0.8277, 0.7373, 0.8276, 0.7373, 0.8272, 0.7373, 0.8273, 0.7373, 0.8279, 0.7373, 0.8277, 0.7373, 0.8273, 0.7373, 0.8275, 0.7373, 0.8281, 0.7373, 0.8279, 0.7373, 0.8275, 0.7373, 0.8278, 0.7373, 0.8284, 0.7373, 0.8281, 0.7373, 0.8278, 0.7373, 0.8282, 0.7373, 0.8288, 0.7373, 0.8284, 0.7373, 0.8282, 0.7373, 0.8286, 0.7373, 0.8291, 0.7373, 0.8288, 0.7373, 0.8286, 0.7373, 0.829, 0.7373, 0.8295, 0.7373, 0.8291, 0.7373, 0.829, 0.7373, 0.8295, 0.7373, 0.8299, 0.7373, 0.8295, 0.7373, 0.8295, 0.7373, 0.83, 0.7373, 0.8302, 0.7373, 0.8299, 0.7373, 0.83, 0.7373, 0.8304, 0.7373, 0.8306, 0.7373, 0.8302, 0.7373, 0.8304, 0.7373, 0.8308, 0.7373, 0.8309, 0.7373, 0.8306, 0.7373, 0.8308, 0.7373, 0.8312, 0.7373, 0.8311, 0.7373, 0.8309, 0.7373, 0.8312, 0.7373, 0.8315, 0.7373, 0.8313, 0.7373, 0.8311, 0.7373, 0.8315, 0.7373, 0.8317, 0.7373, 0.8314, 0.7373, 0.8313, 0.7373, 0.8317, 0.7373, 0.8318, 0.7373, 0.8314, 0.7373, 0.8314, 0.7373, 0.8318, 0.7373, 0.8318, 0.7373, 0.8314, 0.7373, 0.8314, 0.7373, 0.8318, 0.7373, 0.8318, 0.7373, 0.8313, 0.7373, 0.8314, 0.7373, 0.8318, 0.7373, 0.8317, 0.7373, 0.8311, 0.7373, 0.8313, 0.7373, 0.8317, 0.7373, 0.8315, 0.7373, 0.8309, 0.7373, 0.8311, 0.7373, 0.8315, 0.7373, 0.8312, 0.7373, 0.8306, 0.7373, 0.8309, 0.7373, 0.8312, 0.7373, 0.8308, 0.7373, 0.8302, 0.7373, 0.8306, 0.7373, 0.8308, 0.7373, 0.8304, 0.7373, 0.8299, 0.7373, 0.8302, 0.7373, 0.8304, 0.7373, 0.83, 0.7373, 0.8295, 0.7373, 0.8299, 0.7373, 0.83, 0.7373, 0.8295, 0.7373, 0.8291, 0.7373, 0.8295, 0.7373, 0.8295, 0.7373, 0.829, 0.7373, 0.8288, 0.7373, 0.8291, 0.7373, 0.829, 0.7373, 0.8286, 0.7373, 0.8284, 0.7373, 0.8288, 0.7373, 0.8286, 0.7373, 0.8282, 0.7373, 0.8281, 0.7373, 0.8284, 0.7373, 0.8282, 0.7373, 0.8278, 0.7373, 0.8279, 0.7373, 0.8281, 0.7373, 0.8278, 0.7373, 0.8275, 0.7373, 0.8277, 0.7373, 0.8279, 0.7373, 0.8275, 0.7373, 0.8273, 0.7373, 0.8276, 0.7373, 0.8277, 0.7373, 0.8273, 0.7373, 0.8272, 0.7373, 0.8276, 0.7373, 0.8276, 0.7373, 0.8272, 0.7373, 0.8271, 0.7373, 0.1636, 0.6362, 0.1636, 0.6362, 0.1636, 0.6362, 0.1636, 0.6362, 0.1636, 0.6362, 0.1637, 0.6362, 0.1637, 0.6362, 0.1638, 0.6362, 0.1638, 0.6362, 0.1639, 0.6362, 0.1639, 0.6362, 0.164, 0.6362, 0.164, 0.6362, 0.164, 0.6362, 0.1641, 0.6362, 0.1641, 0.6362, 0.1641, 0.6362, 0.1641, 0.6362, 0.1641, 0.6362, 0.164, 0.6362, 0.164, 0.6362, 0.164, 0.6362, 0.1639, 0.6362, 0.1639, 0.6362, 0.1638, 0.6362, 0.1638, 0.6362, 0.1637, 0.6362, 0.1637, 0.6362, 0.1636, 0.6362, 0.1636, 0.6362, 0.1636, 0.6362, 0.1636, 0.6362, 0.1626, 0.6375, 0.1629, 0.6375, 0.1622, 0.6347, 0.1621, 0.6347, 0.162, 0.6375, 0.1617, 0.6375, 0.162, 0.6347, 0.162, 0.6347, 0.1629, 0.6375, 0.1631, 0.6375, 0.1622, 0.6347, 0.1622, 0.6347, 0.1617, 0.6375, 0.1615, 0.6375, 0.162, 0.6347, 0.162, 0.6347, 0.1631, 0.6375, 0.1633, 0.6375, 0.1622, 0.6347, 0.1622, 0.6347, 0.1615, 0.6375, 0.1612, 0.6375, 0.1619, 0.6347, 0.162, 0.6347, 0.1633, 0.6375, 0.1634, 0.6375, 0.1622, 0.6347, 0.1622, 0.6347, 0.1605, 0.6375, 0.1606, 0.6375, 0.1618, 0.6347, 0.1618, 0.6347, 0.1612, 0.6375, 0.161, 0.6375, 0.1619, 0.6347, 0.1619, 0.6347, 0.1634, 0.6375, 0.1635, 0.6375, 0.1622, 0.6347, 0.1622, 0.6347, 0.1606, 0.6375, 0.1607, 0.6375, 0.1618, 0.6347, 0.1618, 0.6347, 0.161, 0.6375, 0.1608, 0.6375, 0.1619, 0.6347, 0.1619, 0.6347, 0.1635, 0.6375, 0.1635, 0.6375, 0.1622, 0.6347, 0.1622, 0.6347, 0.1607, 0.6375, 0.1608, 0.6375, 0.1619, 0.6347, 0.1618, 0.6347, 0.1608, 0.6375, 0.1607, 0.6375, 0.1618, 0.6347, 0.1619, 0.6347, 0.1635, 0.6375, 0.1635, 0.6375, 0.1622, 0.6347, 0.1622, 0.6347, 0.1608, 0.6375, 0.161, 0.6375, 0.1619, 0.6347, 0.1619, 0.6347, 0.1607, 0.6375, 0.1606, 0.6375, 0.1618, 0.6347, 0.1618, 0.6347, 0.1635, 0.6375, 0.1634, 0.6375, 0.1622, 0.6347, 0.1622, 0.6347, 0.161, 0.6375, 0.1612, 0.6375, 0.1619, 0.6347, 0.1619, 0.6347, 0.1606, 0.6375, 0.1605, 0.6375, 0.1618, 0.6347, 0.1618, 0.6347, 0.1634, 0.6375, 0.1633, 0.6375, 0.1622, 0.6347, 0.1622, 0.6347, 0.1612, 0.6375, 0.1615, 0.6375, 0.162, 0.6347, 0.1619, 0.6347, 0.1633, 0.6375, 0.1631, 0.6375, 0.1622, 0.6347, 0.1622, 0.6347, 0.1615, 0.6375, 0.1617, 0.6375, 0.162, 0.6347, 0.162, 0.6347, 0.1631, 0.6375, 0.1629, 0.6375, 0.1622, 0.6347, 0.1622, 0.6347, 0.1617, 0.6375, 0.162, 0.6375, 0.162, 0.6347, 0.162, 0.6347, 0.1629, 0.6375, 0.1626, 0.6375, 0.1621, 0.6347, 0.1622, 0.6347, 0.162, 0.6375, 0.1623, 0.6375, 0.1621, 0.6347, 0.162, 0.6347, 0.1626, 0.6375, 0.1623, 0.6375, 0.1621, 0.6347, 0.1621, 0.6347, 0.1623, 0.6375, 0.1626, 0.6375, 0.1621, 0.6347, 0.1621, 0.6347])
me_cone.materials.append(mat_colour_palette)
me_cone.update()

# ---- objects
ob_cone = bpy.data.objects.new('Cone', me_cone)

# ---- transforms, parenting, visibility, modifiers, constraints
ob_cone.location = (0.0, 0.0, 0.0)
ob_cone.rotation_euler = (-3.142, -3.353e-23, 4.441e-16)
_m = ob_cone.modifiers.new('Bevel', 'BEVEL')
_m = ob_cone.modifiers.new('Subdivision', 'SUBSURF')

# ---- collection membership
col_collection.objects.link(ob_cone)

# ---- scene / render settings (as saved in the file)
scene.frame_start = 1; scene.frame_end = 250; scene.frame_set(1)
scene.render.engine = 'BLENDER_EEVEE_NEXT'
scene.cycles.sampling_pattern = 'TABULATED_SOBOL'
scene.eevee.ray_tracing_options.trace_max_roughness = 0.0
bpy.context.view_layer.update()

# ---- added for rendering (the .blend has no active camera and no usable light): camera, sun
cam_auto = bpy.data.cameras.new('AutoCamera')
cam_auto.lens = 50.0
cam_auto.sensor_width = 36.0
cam_auto.clip_end = 1000.0
ob_auto_camera = bpy.data.objects.new('AutoCamera', cam_auto)
scene.collection.objects.link(ob_auto_camera)
ob_auto_camera.location = (3.00944, -3.61133, 2.57169)
ob_auto_camera.rotation_euler = (1.09748, -7.21219e-08, 0.694738)
scene.camera = ob_auto_camera
light_auto_sun = bpy.data.lights.new('AutoSun', 'SUN')
light_auto_sun.energy = 3.0
light_auto_sun.angle = 0.0523599
ob_auto_sun = bpy.data.objects.new('AutoSun', light_auto_sun)
scene.collection.objects.link(ob_auto_sun)
ob_auto_sun.rotation_euler = (0.872665, 0.174533, 0.523599)
bpy.context.view_layer.update()

